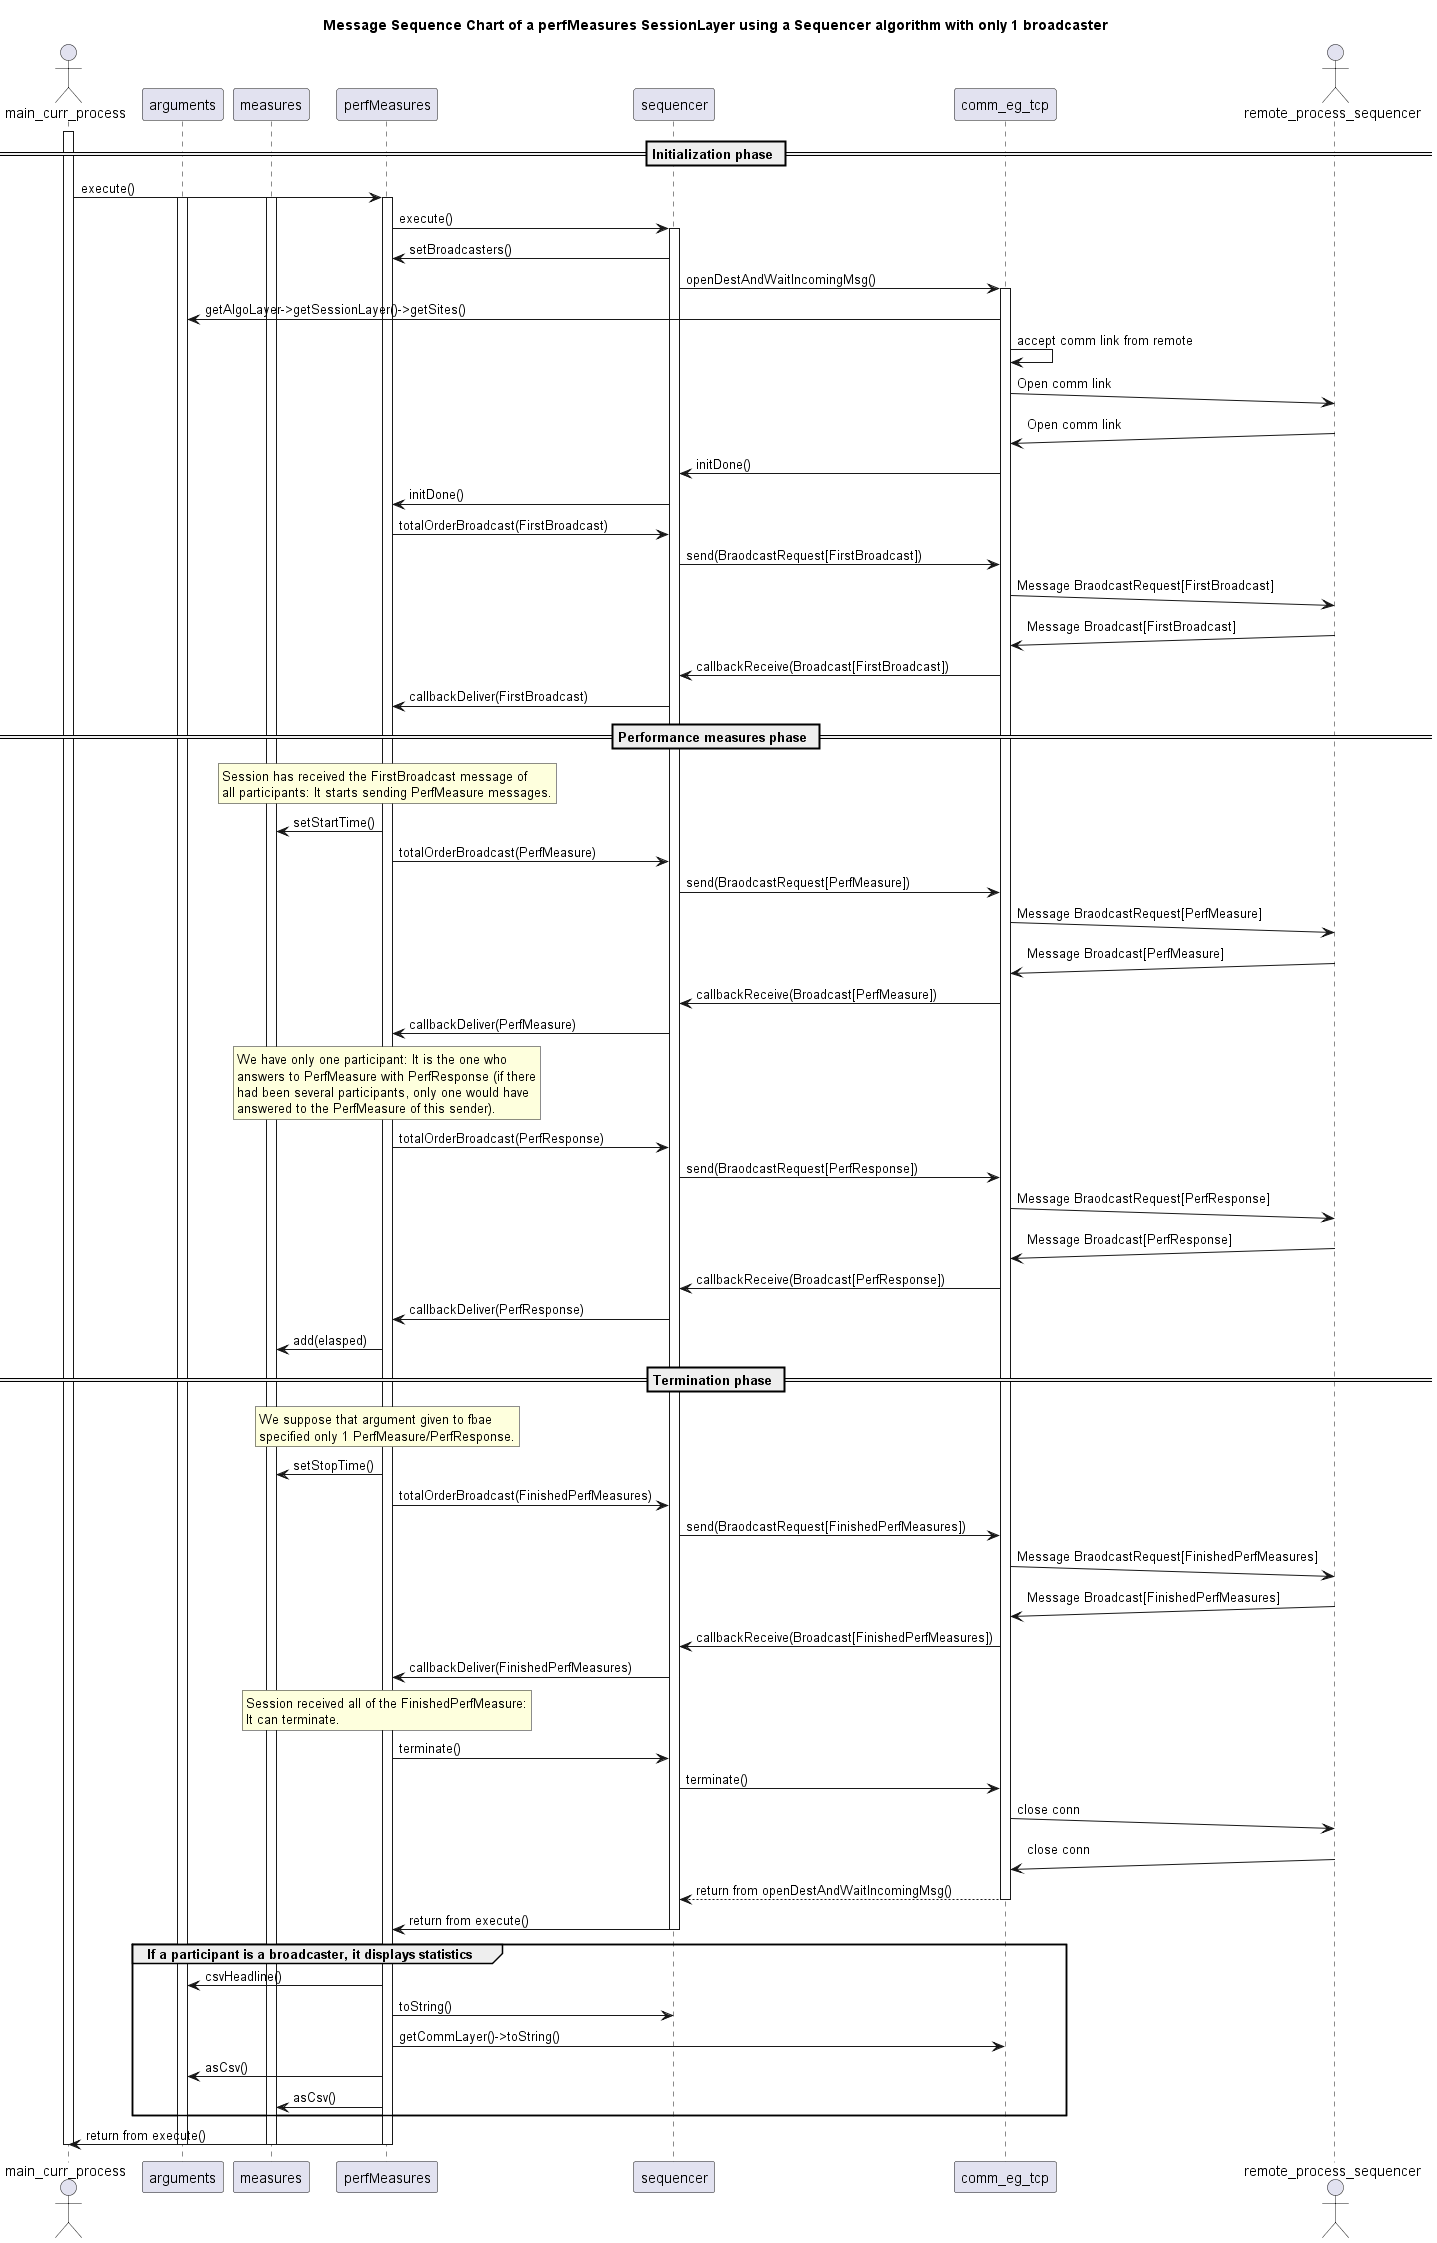

The diagram above was rendered by PlantUML. Its source (embedded in the PNG):
@startuml
title Message Sequence Chart of a perfMeasures SessionLayer using a Sequencer algorithm with only 1 broadcaster
actor main_curr_process as main
participant arguments as arguments
participant measures as measures
participant perfMeasures as session
participant sequencer as algo
participant comm_eg_tcp as comm
actor remote_process_sequencer as remote
== Initialization phase ==
activate main
main -> session : execute()
activate session
activate arguments
activate measures
session -> algo : execute()
activate algo
algo->session : setBroadcasters()
algo -> comm : openDestAndWaitIncomingMsg()
activate comm
comm -> arguments : getAlgoLayer->getSessionLayer()->getSites()
comm -> comm : accept comm link from remote
comm ->(10) remote : Open comm link
remote ->(10) comm : Open comm link
comm -> algo : initDone()
algo -> session : initDone()
session -> algo : totalOrderBroadcast(FirstBroadcast)
algo -> comm : send(BraodcastRequest[FirstBroadcast])
comm ->(10) remote : Message BraodcastRequest[FirstBroadcast]
remote ->(10) comm : Message Broadcast[FirstBroadcast]
comm -> algo : callbackReceive(Broadcast[FirstBroadcast])
algo -> session : callbackDeliver(FirstBroadcast)
== Performance measures phase ==
rnote over session
  Session has received the FirstBroadcast message of
  all participants: It starts sending PerfMeasure messages.
endrnote
session -> measures : setStartTime()
session -> algo : totalOrderBroadcast(PerfMeasure)
algo -> comm : send(BraodcastRequest[PerfMeasure])
comm ->(10) remote : Message BraodcastRequest[PerfMeasure]
remote ->(10) comm : Message Broadcast[PerfMeasure]
comm -> algo : callbackReceive(Broadcast[PerfMeasure])
algo -> session : callbackDeliver(PerfMeasure)
rnote over session
  We have only one participant: It is the one who
  answers to PerfMeasure with PerfResponse (if there
  had been several participants, only one would have
  answered to the PerfMeasure of this sender).
endrnote
session -> algo : totalOrderBroadcast(PerfResponse)
algo -> comm : send(BraodcastRequest[PerfResponse])
comm ->(10) remote : Message BraodcastRequest[PerfResponse]
remote ->(10) comm : Message Broadcast[PerfResponse]
comm -> algo : callbackReceive(Broadcast[PerfResponse])
algo -> session : callbackDeliver(PerfResponse)
session -> measures : add(elasped)
== Termination phase ==
  rnote over session
  We suppose that argument given to fbae
  specified only 1 PerfMeasure/PerfResponse.
endrnote
session -> measures : setStopTime()
session -> algo : totalOrderBroadcast(FinishedPerfMeasures)
algo -> comm : send(BraodcastRequest[FinishedPerfMeasures])
comm ->(10) remote : Message BraodcastRequest[FinishedPerfMeasures]
remote ->(10) comm : Message Broadcast[FinishedPerfMeasures]
comm -> algo : callbackReceive(Broadcast[FinishedPerfMeasures])
algo -> session : callbackDeliver(FinishedPerfMeasures)
rnote over session
  Session received all of the FinishedPerfMeasure:
  It can terminate.
endrnote
session->algo : terminate()
algo -> comm : terminate()
comm ->(10) remote : close conn
remote ->(10) comm : close conn
comm --> algo : return from openDestAndWaitIncomingMsg()
deactivate comm
algo -> session : return from execute()
deactivate algo
group  If a participant is a broadcaster, it displays statistics
   session->arguments : csvHeadline()
   session->algo : toString()
   session->comm : getCommLayer()->toString()
   session->arguments : asCsv()
   session->measures :  asCsv()
end   
session -> main : return from execute()
deactivate session
deactivate measures
deactivate arguments
deactivate main
@enduml